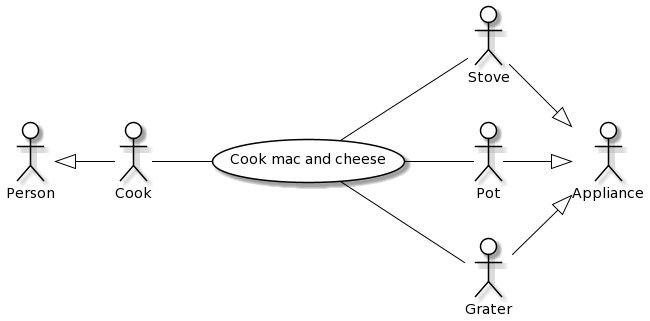

The diagram above was rendered by PlantUML. Its source (embedded in the PNG):
@startuml
skinparam actor {
	BackgroundColor White
	ArrowColor Black
	BorderColor Black
}
skinparam usecase {
	BackgroundColor White
	ArrowColor Black
	BorderColor Black
}
left to right direction
actor P0 as "Person"
actor M0 as "Appliance"
actor P as "Cook"
actor M as "Stove"
actor C as "Pot"
actor B as "Grater"
usecase A as "Cook mac and cheese"
P -- (A)
(A) -- M
(A) -- C
(A) -- B
P0 <|-- P
C --|> M0
M --|> M0
B --|> M0
@enduml